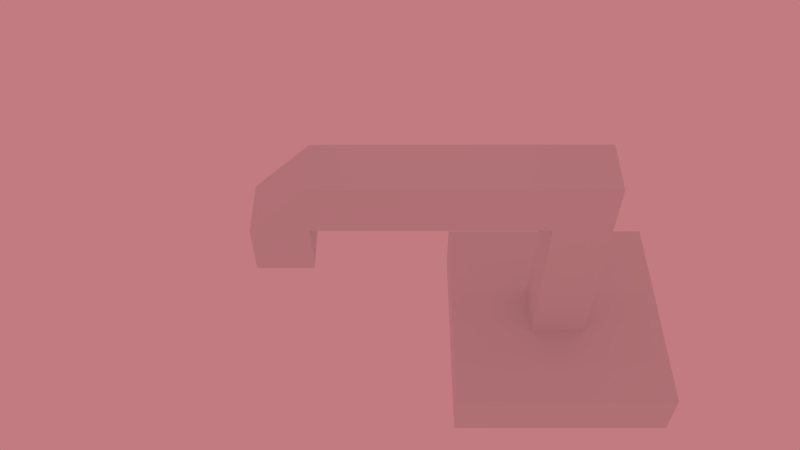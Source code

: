 # Source: Brazo3dRigged.blend  (saved by Blender 2.79.0; exported with 4.5.12 LTS)
import bpy
from mathutils import Matrix  # noqa: F401  (used for matrix-valued properties, if any)

bpy.ops.wm.read_factory_settings(use_empty=True)
scene = bpy.context.scene
scene.name = 'Scene'

# ---- collections
col_collection_1 = bpy.data.collections.new('Collection 1'); scene.collection.children.link(col_collection_1)

# ---- materials (node trees are filled in below, after node groups)
mat_material = bpy.data.materials.new('Material')
mat_material.alpha_threshold = 0.0
mat_material.use_transparent_shadow = False
mat_material.roughness = 0.5
mat_material.line_color = (0.0, 0.0, 0.0, 1.0)

# ---- material node trees

# ---- world
world_world = bpy.data.worlds.new('World'); scene.world = world_world
world_world.color = (0.5382, 0.201, 0.2187)
world_world.use_sun_shadow = False
world_world.sun_shadow_jitter_overblur = 0.0
world_world.cycles.sampling_method = 'MANUAL'
world_world.light_settings.ao_factor = 0.4531

# ---- cameras
cam_camera = bpy.data.cameras.new('Camera')
cam_camera.clip_end = 100.0
cam_camera.lens = 35.0
cam_camera.sensor_width = 32.0
cam_camera.sensor_height = 18.0
cam_camera.ortho_scale = 7.314
cam_camera.dof.focus_distance = 0.0
cam_camera.dof.aperture_fstop = 128.0

# ---- lights
light_lamp = bpy.data.lights.new('Lamp', 'POINT')
light_lamp.transmission_factor = 0.0
light_lamp.cutoff_distance = 30.0
light_lamp.energy = 11.0
light_lamp.shadow_buffer_clip_start = 1.001
light_lamp.shadow_soft_size = 0.1
light_lamp.shadow_maximum_resolution = 0.006
light_lamp.use_absolute_resolution = True

# ---- meshes
me_cube = bpy.data.meshes.new('Cube')
me_cube.from_pydata([(2.0, -2.0, 0.0), (2.0, 2.0, 0.0), (-2.0, 2.0, 0.0), (-2.0, -2.0, 0.0), (2.0, -2.0, -1.0), (2.0, 2.0, -1.0), (-2.0, 2.0, -1.0), (-2.0, -2.0, -1.0), (0.5, -0.5, 0.0), (0.5, 0.5, 0.0), (-0.5, 0.5, 0.0), (-0.5, -0.5, 0.0), (0.5, -0.5, 1.0), (0.5, 0.5, 1.0), (-0.5, 0.5, 1.0), (-0.5, -0.5, 1.0), (0.5, -0.5, 4.0), (0.5, 0.5, 4.0), (-0.5, 0.5, 4.0), (-0.5, -0.5, 4.0), (0.5, -4.5, 4.0), (-0.5, -4.5, 4.0), (0.5, -4.5, 3.0), (-0.5, -4.5, 3.0), (0.5, -0.5, 3.0), (-0.5, -0.5, 3.0), (-0.5, -4.5, 2.0), (0.5, -4.5, 2.0), (0.5, -5.5, 3.0), (-0.5, -5.5, 3.0), (0.5, -5.5, 2.0), (-0.5, -5.5, 2.0), (-0.6911, -0.6911, 0.0), (-0.6911, 0.6911, 0.0), (0.6911, 0.6911, 0.0), (0.6911, -0.6911, 0.0), (0.5, 0.5, 3.0), (-0.5, 0.5, 3.0)], [], [(33, 32, 11, 10), (4, 7, 6, 5), (0, 4, 5, 1), (1, 5, 6, 2), (2, 6, 7, 3), (4, 0, 3, 7), (9, 10, 14, 13), (34, 33, 10, 9), (32, 35, 8, 11), (35, 34, 9, 8), (37, 18, 19, 25), (8, 9, 13, 12), (10, 11, 15, 14), (11, 8, 12, 15), (16, 17, 18, 19), (15, 12, 24, 25), (24, 16, 17, 36), (17, 36, 37, 18), (19, 16, 20, 21), (22, 28, 20), (23, 22, 24, 25), (16, 19, 25, 24), (16, 24, 22, 20), (21, 23, 25, 19), (23, 21, 29), (27, 26, 31, 30), (28, 22, 27, 30), (21, 20, 28, 29), (22, 23, 26, 27), (29, 28, 30, 31), (23, 29, 31, 26), (0, 1, 34, 35), (3, 0, 35, 32), (1, 2, 33, 34), (2, 3, 32, 33), (14, 15, 25, 37), (13, 14, 37, 36), (13, 36, 24, 12)])
me_cube.materials.append(mat_material)
me_cube.use_remesh_preserve_volume = False
me_cube.use_remesh_preserve_attributes = False
me_cube.use_mirror_vertex_groups = False
me_cube.update()
arm_armature = bpy.data.armatures.new('Armature')  # bones are not reproduced

# ---- objects
ob_armature = bpy.data.objects.new('Armature', arm_armature)
ob_cube = bpy.data.objects.new('Cube', me_cube)
ob_lamp = bpy.data.objects.new('Lamp', light_lamp)
ob_camera = bpy.data.objects.new('Camera', cam_camera)

# ---- transforms, parenting, visibility, modifiers, constraints
ob_armature.location = (0.0, 0.0, -0.03251)
ob_armature.hide_render = True
ob_armature.lineart.crease_threshold = 0.0
ob_cube.parent = ob_armature
ob_cube.matrix_parent_inverse = Matrix(((1.0, 0.0, 0.0, 0.0), (0.0, 1.0, 0.0, 0.0), (0.0, 0.0, 1.0, 0.03251), (0.0, 0.0, 0.0, 1.0)))
ob_cube.location = (0.0, 0.0, 1.0)
ob_cube.lock_rotations_4d = False
ob_cube.empty_display_type = 'ARROWS'
ob_cube.lineart.crease_threshold = 0.0
_vg = ob_cube.vertex_groups.new(name='Servo1')
_vg = ob_cube.vertex_groups.new(name='Servo2')
_vg.add([8, 9, 10, 11, 12, 13, 14, 15, 16, 17, 18, 19, 24, 25, 36, 37], 1.0, 'REPLACE')
_vg = ob_cube.vertex_groups.new(name='Servo3')
for _i, _w in zip([16, 17, 18, 19, 20, 21, 22, 23, 24, 25, 27, 36, 37], [1.0, 1.0, 1.0, 1.0, 1.0, 1.0, 0.9999, 1.0, 1.0, 1.0, 0.04626, 1.0, 1.0]): _vg.add([_i], _w, 'REPLACE')
_vg = ob_cube.vertex_groups.new(name='Servo4')
_vg.add([20, 21, 22, 23, 26, 27, 28, 29, 30, 31], 1.0, 'REPLACE')
_m = ob_cube.modifiers.new('Armature', 'ARMATURE')
_m.object = ob_armature
ob_lamp.location = (-0.5526, -2.402, 10.75)
ob_lamp.rotation_euler = (0.6503, 0.05522, 1.866)
ob_lamp.lock_rotations_4d = False
ob_lamp.empty_display_type = 'ARROWS'
ob_lamp.color = (0.0, 0.0, 0.0, 0.0)
ob_lamp.lineart.crease_threshold = 0.0
ob_camera.location = (9.765, -3.027, 15.05)
ob_camera.rotation_euler = (0.7045, -3.495e-05, 1.57)
ob_camera.lock_rotations_4d = False
ob_camera.empty_display_type = 'ARROWS'
ob_camera.color = (0.0, 0.0, 0.0, 0.0)
ob_camera.display_type = 'WIRE'
ob_camera.lineart.crease_threshold = 0.0

# ---- collection membership
col_collection_1.objects.link(ob_armature)
col_collection_1.objects.link(ob_cube)
col_collection_1.objects.link(ob_lamp)
col_collection_1.objects.link(ob_camera)

# ---- scene / render settings (as saved in the file)
scene.camera = ob_camera
scene.frame_start = 0; scene.frame_end = 141; scene.frame_set(0)
scene.render.engine = 'BLENDER_EEVEE_NEXT'
scene.render.resolution_percentage = 50
scene.render.dither_intensity = 0.0
scene.cycles.use_denoising = False
scene.cycles.samples = 128
scene.cycles.sampling_pattern = 'TABULATED_SOBOL'
scene.cycles.use_adaptive_sampling = False
scene.cycles.use_light_tree = False
scene.cycles.blur_glossy = 0.0
scene.cycles.sample_clamp_indirect = 0.0
scene.view_settings.view_transform = 'Standard'
bpy.context.view_layer.update()
